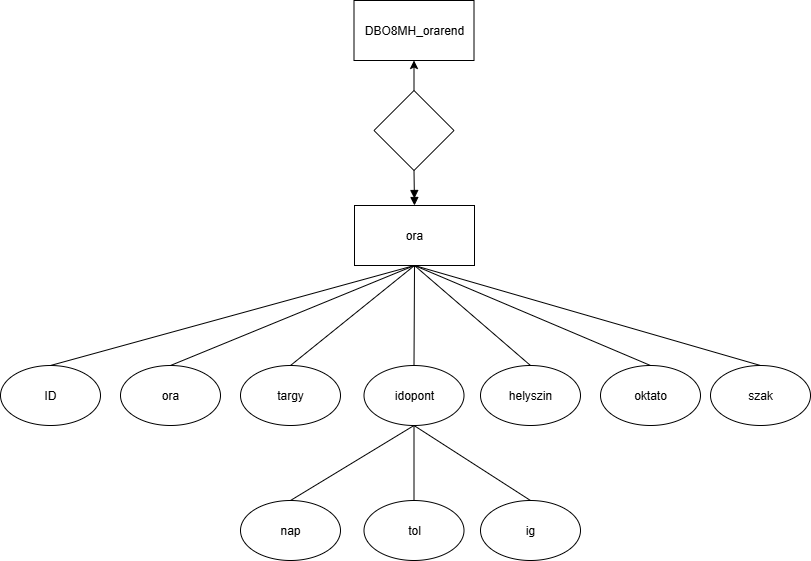

The diagram above was exported from draw.io. Its source (the exported page's mxGraphModel, read from the mxfile embedded in the PNG):
<mxGraphModel dx="1699" dy="465" grid="1" gridSize="10" guides="1" tooltips="1" connect="1" arrows="1" fold="1" page="1" pageScale="1" pageWidth="827" pageHeight="1169" math="0" shadow="0">
  <root>
    <mxCell id="0" />
    <mxCell id="1" parent="0" />
    <mxCell id="-NdqAoLyErQ-obfh3Xrd-1" value="DBO8MH_orarend" style="rounded=0;whiteSpace=wrap;html=1;" vertex="1" parent="1">
      <mxGeometry x="343.5" y="40" width="120" height="60" as="geometry" />
    </mxCell>
    <mxCell id="-NdqAoLyErQ-obfh3Xrd-3" value="ID" style="ellipse;whiteSpace=wrap;html=1;" vertex="1" parent="1">
      <mxGeometry x="-10" y="405" width="100" height="60" as="geometry" />
    </mxCell>
    <mxCell id="-NdqAoLyErQ-obfh3Xrd-9" value="ora" style="ellipse;whiteSpace=wrap;html=1;" vertex="1" parent="1">
      <mxGeometry x="110" y="405" width="100" height="60" as="geometry" />
    </mxCell>
    <mxCell id="-NdqAoLyErQ-obfh3Xrd-10" value="targy" style="ellipse;whiteSpace=wrap;html=1;" vertex="1" parent="1">
      <mxGeometry x="230" y="405" width="100" height="60" as="geometry" />
    </mxCell>
    <mxCell id="-NdqAoLyErQ-obfh3Xrd-42" style="edgeStyle=none;rounded=0;orthogonalLoop=1;jettySize=auto;html=1;exitX=0.5;exitY=1;exitDx=0;exitDy=0;entryX=0.5;entryY=0;entryDx=0;entryDy=0;endArrow=none;endFill=0;" edge="1" parent="1" source="-NdqAoLyErQ-obfh3Xrd-11" target="-NdqAoLyErQ-obfh3Xrd-39">
      <mxGeometry relative="1" as="geometry" />
    </mxCell>
    <mxCell id="-NdqAoLyErQ-obfh3Xrd-43" style="edgeStyle=none;rounded=0;orthogonalLoop=1;jettySize=auto;html=1;exitX=0.5;exitY=1;exitDx=0;exitDy=0;entryX=0.5;entryY=0;entryDx=0;entryDy=0;endArrow=none;endFill=0;" edge="1" parent="1" source="-NdqAoLyErQ-obfh3Xrd-11" target="-NdqAoLyErQ-obfh3Xrd-40">
      <mxGeometry relative="1" as="geometry" />
    </mxCell>
    <mxCell id="-NdqAoLyErQ-obfh3Xrd-44" style="edgeStyle=none;rounded=0;orthogonalLoop=1;jettySize=auto;html=1;exitX=0.5;exitY=1;exitDx=0;exitDy=0;entryX=0.5;entryY=0;entryDx=0;entryDy=0;endArrow=none;endFill=0;" edge="1" parent="1" source="-NdqAoLyErQ-obfh3Xrd-11" target="-NdqAoLyErQ-obfh3Xrd-41">
      <mxGeometry relative="1" as="geometry" />
    </mxCell>
    <mxCell id="-NdqAoLyErQ-obfh3Xrd-11" value="idopont" style="ellipse;whiteSpace=wrap;html=1;" vertex="1" parent="1">
      <mxGeometry x="353.5" y="405" width="100" height="60" as="geometry" />
    </mxCell>
    <mxCell id="-NdqAoLyErQ-obfh3Xrd-12" value="helyszin" style="ellipse;whiteSpace=wrap;html=1;" vertex="1" parent="1">
      <mxGeometry x="470" y="405" width="100" height="60" as="geometry" />
    </mxCell>
    <mxCell id="-NdqAoLyErQ-obfh3Xrd-13" value="oktato" style="ellipse;whiteSpace=wrap;html=1;" vertex="1" parent="1">
      <mxGeometry x="590" y="405" width="100" height="60" as="geometry" />
    </mxCell>
    <mxCell id="-NdqAoLyErQ-obfh3Xrd-14" value="szak" style="ellipse;whiteSpace=wrap;html=1;" vertex="1" parent="1">
      <mxGeometry x="700" y="405" width="100" height="60" as="geometry" />
    </mxCell>
    <mxCell id="-NdqAoLyErQ-obfh3Xrd-31" style="edgeStyle=none;rounded=0;orthogonalLoop=1;jettySize=auto;html=1;exitX=0.5;exitY=1;exitDx=0;exitDy=0;entryX=0.5;entryY=0;entryDx=0;entryDy=0;endArrow=none;endFill=0;" edge="1" parent="1" source="-NdqAoLyErQ-obfh3Xrd-23" target="-NdqAoLyErQ-obfh3Xrd-3">
      <mxGeometry relative="1" as="geometry" />
    </mxCell>
    <mxCell id="-NdqAoLyErQ-obfh3Xrd-32" style="edgeStyle=none;rounded=0;orthogonalLoop=1;jettySize=auto;html=1;exitX=0.5;exitY=1;exitDx=0;exitDy=0;entryX=0.5;entryY=0;entryDx=0;entryDy=0;endArrow=none;endFill=0;" edge="1" parent="1" source="-NdqAoLyErQ-obfh3Xrd-23" target="-NdqAoLyErQ-obfh3Xrd-9">
      <mxGeometry relative="1" as="geometry" />
    </mxCell>
    <mxCell id="-NdqAoLyErQ-obfh3Xrd-33" style="edgeStyle=none;rounded=0;orthogonalLoop=1;jettySize=auto;html=1;exitX=0.5;exitY=1;exitDx=0;exitDy=0;entryX=0.5;entryY=0;entryDx=0;entryDy=0;endArrow=none;endFill=0;" edge="1" parent="1" source="-NdqAoLyErQ-obfh3Xrd-23" target="-NdqAoLyErQ-obfh3Xrd-10">
      <mxGeometry relative="1" as="geometry" />
    </mxCell>
    <mxCell id="-NdqAoLyErQ-obfh3Xrd-34" style="edgeStyle=none;rounded=0;orthogonalLoop=1;jettySize=auto;html=1;exitX=0.5;exitY=1;exitDx=0;exitDy=0;entryX=0.5;entryY=0;entryDx=0;entryDy=0;endArrow=none;endFill=0;" edge="1" parent="1" source="-NdqAoLyErQ-obfh3Xrd-23" target="-NdqAoLyErQ-obfh3Xrd-11">
      <mxGeometry relative="1" as="geometry" />
    </mxCell>
    <mxCell id="-NdqAoLyErQ-obfh3Xrd-35" style="edgeStyle=none;rounded=0;orthogonalLoop=1;jettySize=auto;html=1;exitX=0.5;exitY=1;exitDx=0;exitDy=0;entryX=0.5;entryY=0;entryDx=0;entryDy=0;endArrow=none;endFill=0;" edge="1" parent="1" source="-NdqAoLyErQ-obfh3Xrd-23" target="-NdqAoLyErQ-obfh3Xrd-12">
      <mxGeometry relative="1" as="geometry" />
    </mxCell>
    <mxCell id="-NdqAoLyErQ-obfh3Xrd-37" style="edgeStyle=none;rounded=0;orthogonalLoop=1;jettySize=auto;html=1;exitX=0.5;exitY=1;exitDx=0;exitDy=0;entryX=0.5;entryY=0;entryDx=0;entryDy=0;endArrow=none;endFill=0;" edge="1" parent="1" source="-NdqAoLyErQ-obfh3Xrd-23" target="-NdqAoLyErQ-obfh3Xrd-13">
      <mxGeometry relative="1" as="geometry" />
    </mxCell>
    <mxCell id="-NdqAoLyErQ-obfh3Xrd-38" style="edgeStyle=none;rounded=0;orthogonalLoop=1;jettySize=auto;html=1;exitX=0.5;exitY=1;exitDx=0;exitDy=0;entryX=0.5;entryY=0;entryDx=0;entryDy=0;endArrow=none;endFill=0;" edge="1" parent="1" source="-NdqAoLyErQ-obfh3Xrd-23" target="-NdqAoLyErQ-obfh3Xrd-14">
      <mxGeometry relative="1" as="geometry" />
    </mxCell>
    <mxCell id="-NdqAoLyErQ-obfh3Xrd-23" value="ora" style="rounded=0;whiteSpace=wrap;html=1;" vertex="1" parent="1">
      <mxGeometry x="344" y="245" width="120" height="60" as="geometry" />
    </mxCell>
    <mxCell id="-NdqAoLyErQ-obfh3Xrd-28" style="edgeStyle=orthogonalEdgeStyle;rounded=0;orthogonalLoop=1;jettySize=auto;html=1;exitX=0.5;exitY=1;exitDx=0;exitDy=0;entryX=0.5;entryY=0;entryDx=0;entryDy=0;endArrow=doubleBlock;endFill=1;" edge="1" parent="1" source="-NdqAoLyErQ-obfh3Xrd-26" target="-NdqAoLyErQ-obfh3Xrd-23">
      <mxGeometry relative="1" as="geometry" />
    </mxCell>
    <mxCell id="-NdqAoLyErQ-obfh3Xrd-45" style="edgeStyle=none;rounded=0;orthogonalLoop=1;jettySize=auto;html=1;exitX=0.5;exitY=0;exitDx=0;exitDy=0;entryX=0.5;entryY=1;entryDx=0;entryDy=0;" edge="1" parent="1" source="-NdqAoLyErQ-obfh3Xrd-26" target="-NdqAoLyErQ-obfh3Xrd-1">
      <mxGeometry relative="1" as="geometry" />
    </mxCell>
    <mxCell id="-NdqAoLyErQ-obfh3Xrd-26" value="" style="rhombus;whiteSpace=wrap;html=1;" vertex="1" parent="1">
      <mxGeometry x="363.5" y="130" width="80" height="80" as="geometry" />
    </mxCell>
    <mxCell id="-NdqAoLyErQ-obfh3Xrd-39" value="nap" style="ellipse;whiteSpace=wrap;html=1;" vertex="1" parent="1">
      <mxGeometry x="230" y="540" width="100" height="60" as="geometry" />
    </mxCell>
    <mxCell id="-NdqAoLyErQ-obfh3Xrd-40" value="tol" style="ellipse;whiteSpace=wrap;html=1;" vertex="1" parent="1">
      <mxGeometry x="353.5" y="540" width="100" height="60" as="geometry" />
    </mxCell>
    <mxCell id="-NdqAoLyErQ-obfh3Xrd-41" value="ig" style="ellipse;whiteSpace=wrap;html=1;" vertex="1" parent="1">
      <mxGeometry x="470" y="540" width="100" height="60" as="geometry" />
    </mxCell>
  </root>
</mxGraphModel>